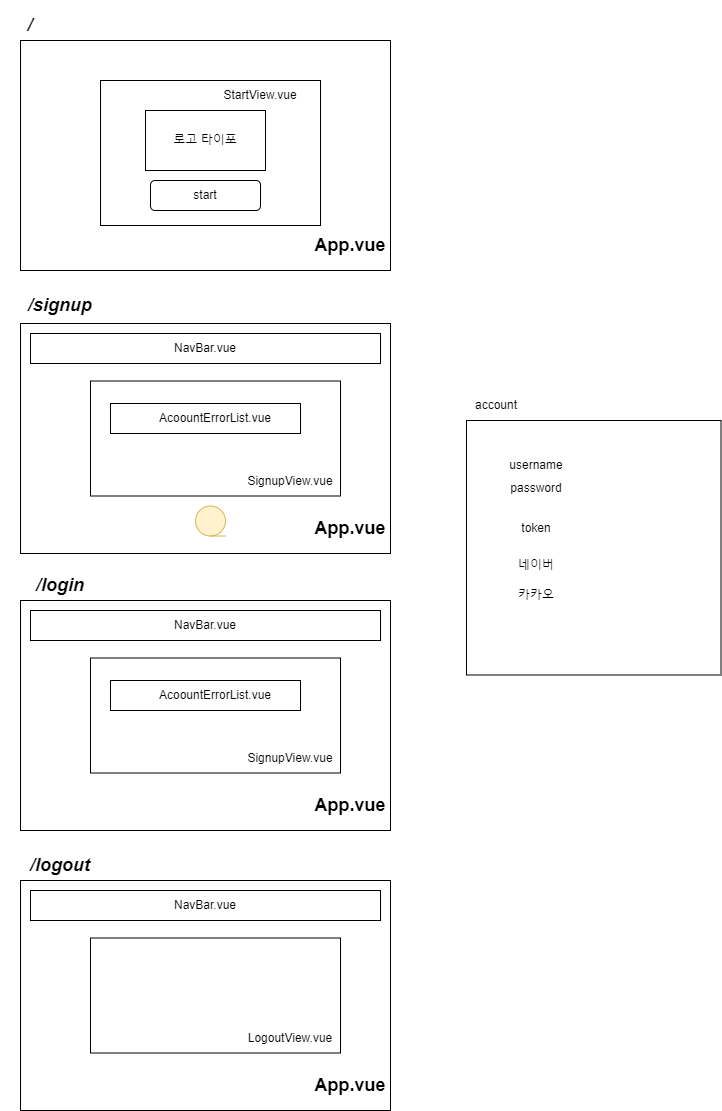

The diagram above was exported from draw.io. Its source (the exported page's mxGraphModel, read from the mxfile embedded in the PNG):
<mxGraphModel dx="1678" dy="1218" grid="1" gridSize="10" guides="1" tooltips="1" connect="1" arrows="1" fold="1" page="1" pageScale="1" pageWidth="827" pageHeight="1169" math="0" shadow="0">
  <root>
    <mxCell id="0" />
    <mxCell id="1" parent="0" />
    <mxCell id="O9NufLuGfbLErbW9qugk-1" value="&lt;h2&gt;&lt;br&gt;&lt;/h2&gt;" style="rounded=0;whiteSpace=wrap;html=1;align=right;" vertex="1" parent="1">
      <mxGeometry x="44" y="60" width="370" height="230" as="geometry" />
    </mxCell>
    <mxCell id="O9NufLuGfbLErbW9qugk-2" value="" style="rounded=0;whiteSpace=wrap;html=1;" vertex="1" parent="1">
      <mxGeometry x="124" y="100" width="220" height="145" as="geometry" />
    </mxCell>
    <mxCell id="O9NufLuGfbLErbW9qugk-3" value="start" style="rounded=1;whiteSpace=wrap;html=1;" vertex="1" parent="1">
      <mxGeometry x="174" y="200" width="110" height="30" as="geometry" />
    </mxCell>
    <mxCell id="O9NufLuGfbLErbW9qugk-4" value="로고 타이포" style="rounded=0;whiteSpace=wrap;html=1;" vertex="1" parent="1">
      <mxGeometry x="169" y="130" width="120" height="60" as="geometry" />
    </mxCell>
    <mxCell id="O9NufLuGfbLErbW9qugk-5" value="&lt;h2&gt;App.vue&lt;/h2&gt;" style="text;html=1;strokeColor=none;fillColor=none;align=center;verticalAlign=middle;whiteSpace=wrap;rounded=0;" vertex="1" parent="1">
      <mxGeometry x="344" y="250" width="60" height="30" as="geometry" />
    </mxCell>
    <mxCell id="O9NufLuGfbLErbW9qugk-6" value="StartView.vue" style="text;html=1;strokeColor=none;fillColor=none;align=center;verticalAlign=middle;whiteSpace=wrap;rounded=0;" vertex="1" parent="1">
      <mxGeometry x="254" y="100" width="60" height="30" as="geometry" />
    </mxCell>
    <mxCell id="O9NufLuGfbLErbW9qugk-7" value="&lt;h2&gt;&lt;br&gt;&lt;/h2&gt;" style="rounded=0;whiteSpace=wrap;html=1;align=right;" vertex="1" parent="1">
      <mxGeometry x="44" y="343" width="370" height="230" as="geometry" />
    </mxCell>
    <mxCell id="O9NufLuGfbLErbW9qugk-8" value="&lt;h2&gt;App.vue&lt;/h2&gt;" style="text;html=1;strokeColor=none;fillColor=none;align=center;verticalAlign=middle;whiteSpace=wrap;rounded=0;" vertex="1" parent="1">
      <mxGeometry x="344" y="533" width="60" height="30" as="geometry" />
    </mxCell>
    <mxCell id="O9NufLuGfbLErbW9qugk-9" value="&lt;h2&gt;&lt;i&gt;/&lt;/i&gt;&lt;/h2&gt;" style="text;html=1;strokeColor=none;fillColor=none;align=center;verticalAlign=middle;whiteSpace=wrap;rounded=0;" vertex="1" parent="1">
      <mxGeometry x="24" y="30" width="60" height="30" as="geometry" />
    </mxCell>
    <mxCell id="O9NufLuGfbLErbW9qugk-10" value="&lt;h2&gt;&lt;i&gt;/signup&lt;/i&gt;&lt;/h2&gt;" style="text;html=1;strokeColor=none;fillColor=none;align=center;verticalAlign=middle;whiteSpace=wrap;rounded=0;" vertex="1" parent="1">
      <mxGeometry x="54" y="310" width="60" height="30" as="geometry" />
    </mxCell>
    <mxCell id="O9NufLuGfbLErbW9qugk-11" value="" style="rounded=0;whiteSpace=wrap;html=1;" vertex="1" parent="1">
      <mxGeometry x="54" y="353" width="350" height="30" as="geometry" />
    </mxCell>
    <mxCell id="O9NufLuGfbLErbW9qugk-12" value="NavBar.vue" style="text;html=1;strokeColor=none;fillColor=none;align=center;verticalAlign=middle;whiteSpace=wrap;rounded=0;" vertex="1" parent="1">
      <mxGeometry x="199" y="353" width="60" height="30" as="geometry" />
    </mxCell>
    <mxCell id="O9NufLuGfbLErbW9qugk-13" value="" style="rounded=0;whiteSpace=wrap;html=1;" vertex="1" parent="1">
      <mxGeometry x="114" y="400.5" width="250" height="115" as="geometry" />
    </mxCell>
    <mxCell id="O9NufLuGfbLErbW9qugk-14" value="" style="rounded=0;whiteSpace=wrap;html=1;" vertex="1" parent="1">
      <mxGeometry x="134" y="423" width="190" height="30" as="geometry" />
    </mxCell>
    <mxCell id="O9NufLuGfbLErbW9qugk-15" value="AcoountErrorList.vue" style="text;html=1;strokeColor=none;fillColor=none;align=center;verticalAlign=middle;whiteSpace=wrap;rounded=0;" vertex="1" parent="1">
      <mxGeometry x="209" y="423" width="60" height="30" as="geometry" />
    </mxCell>
    <mxCell id="O9NufLuGfbLErbW9qugk-16" value="SignupView.vue" style="text;html=1;strokeColor=none;fillColor=none;align=center;verticalAlign=middle;whiteSpace=wrap;rounded=0;" vertex="1" parent="1">
      <mxGeometry x="284" y="485.5" width="60" height="30" as="geometry" />
    </mxCell>
    <mxCell id="O9NufLuGfbLErbW9qugk-17" value="&lt;h2&gt;&lt;br&gt;&lt;/h2&gt;" style="rounded=0;whiteSpace=wrap;html=1;align=right;" vertex="1" parent="1">
      <mxGeometry x="44" y="620" width="370" height="230" as="geometry" />
    </mxCell>
    <mxCell id="O9NufLuGfbLErbW9qugk-18" value="&lt;h2&gt;App.vue&lt;/h2&gt;" style="text;html=1;strokeColor=none;fillColor=none;align=center;verticalAlign=middle;whiteSpace=wrap;rounded=0;" vertex="1" parent="1">
      <mxGeometry x="344" y="810" width="60" height="30" as="geometry" />
    </mxCell>
    <mxCell id="O9NufLuGfbLErbW9qugk-19" value="&lt;h2&gt;&lt;i&gt;/login&lt;/i&gt;&lt;/h2&gt;" style="text;html=1;strokeColor=none;fillColor=none;align=center;verticalAlign=middle;whiteSpace=wrap;rounded=0;" vertex="1" parent="1">
      <mxGeometry x="54" y="590" width="60" height="30" as="geometry" />
    </mxCell>
    <mxCell id="O9NufLuGfbLErbW9qugk-20" value="" style="rounded=0;whiteSpace=wrap;html=1;" vertex="1" parent="1">
      <mxGeometry x="54" y="630" width="350" height="30" as="geometry" />
    </mxCell>
    <mxCell id="O9NufLuGfbLErbW9qugk-21" value="NavBar.vue" style="text;html=1;strokeColor=none;fillColor=none;align=center;verticalAlign=middle;whiteSpace=wrap;rounded=0;" vertex="1" parent="1">
      <mxGeometry x="199" y="630" width="60" height="30" as="geometry" />
    </mxCell>
    <mxCell id="O9NufLuGfbLErbW9qugk-22" value="" style="rounded=0;whiteSpace=wrap;html=1;" vertex="1" parent="1">
      <mxGeometry x="114" y="677.5" width="250" height="115" as="geometry" />
    </mxCell>
    <mxCell id="O9NufLuGfbLErbW9qugk-23" value="" style="rounded=0;whiteSpace=wrap;html=1;" vertex="1" parent="1">
      <mxGeometry x="134" y="700" width="190" height="30" as="geometry" />
    </mxCell>
    <mxCell id="O9NufLuGfbLErbW9qugk-24" value="AcoountErrorList.vue" style="text;html=1;strokeColor=none;fillColor=none;align=center;verticalAlign=middle;whiteSpace=wrap;rounded=0;" vertex="1" parent="1">
      <mxGeometry x="209" y="700" width="60" height="30" as="geometry" />
    </mxCell>
    <mxCell id="O9NufLuGfbLErbW9qugk-25" value="SignupView.vue" style="text;html=1;strokeColor=none;fillColor=none;align=center;verticalAlign=middle;whiteSpace=wrap;rounded=0;" vertex="1" parent="1">
      <mxGeometry x="284" y="762.5" width="60" height="30" as="geometry" />
    </mxCell>
    <mxCell id="O9NufLuGfbLErbW9qugk-26" value="&lt;h2&gt;&lt;br&gt;&lt;/h2&gt;" style="rounded=0;whiteSpace=wrap;html=1;align=right;" vertex="1" parent="1">
      <mxGeometry x="44" y="900" width="370" height="230" as="geometry" />
    </mxCell>
    <mxCell id="O9NufLuGfbLErbW9qugk-27" value="&lt;h2&gt;App.vue&lt;/h2&gt;" style="text;html=1;strokeColor=none;fillColor=none;align=center;verticalAlign=middle;whiteSpace=wrap;rounded=0;" vertex="1" parent="1">
      <mxGeometry x="344" y="1090" width="60" height="30" as="geometry" />
    </mxCell>
    <mxCell id="O9NufLuGfbLErbW9qugk-28" value="&lt;h2&gt;&lt;i&gt;/logout&lt;/i&gt;&lt;/h2&gt;" style="text;html=1;strokeColor=none;fillColor=none;align=center;verticalAlign=middle;whiteSpace=wrap;rounded=0;" vertex="1" parent="1">
      <mxGeometry x="54" y="870" width="60" height="30" as="geometry" />
    </mxCell>
    <mxCell id="O9NufLuGfbLErbW9qugk-29" value="" style="rounded=0;whiteSpace=wrap;html=1;" vertex="1" parent="1">
      <mxGeometry x="54" y="910" width="350" height="30" as="geometry" />
    </mxCell>
    <mxCell id="O9NufLuGfbLErbW9qugk-30" value="NavBar.vue" style="text;html=1;strokeColor=none;fillColor=none;align=center;verticalAlign=middle;whiteSpace=wrap;rounded=0;" vertex="1" parent="1">
      <mxGeometry x="199" y="910" width="60" height="30" as="geometry" />
    </mxCell>
    <mxCell id="O9NufLuGfbLErbW9qugk-31" value="" style="rounded=0;whiteSpace=wrap;html=1;" vertex="1" parent="1">
      <mxGeometry x="114" y="957.5" width="250" height="115" as="geometry" />
    </mxCell>
    <mxCell id="O9NufLuGfbLErbW9qugk-32" value="LogoutView.vue" style="text;html=1;strokeColor=none;fillColor=none;align=center;verticalAlign=middle;whiteSpace=wrap;rounded=0;" vertex="1" parent="1">
      <mxGeometry x="284" y="1042.5" width="60" height="30" as="geometry" />
    </mxCell>
    <mxCell id="ryanbXpq91qm1IJeKq_y-1" value="" style="whiteSpace=wrap;html=1;aspect=fixed;" vertex="1" parent="1">
      <mxGeometry x="490" y="440" width="254.5" height="254.5" as="geometry" />
    </mxCell>
    <mxCell id="ryanbXpq91qm1IJeKq_y-2" value="account" style="text;html=1;strokeColor=none;fillColor=none;align=center;verticalAlign=middle;whiteSpace=wrap;rounded=0;" vertex="1" parent="1">
      <mxGeometry x="490" y="410" width="60" height="30" as="geometry" />
    </mxCell>
    <mxCell id="ryanbXpq91qm1IJeKq_y-3" value="password" style="text;html=1;strokeColor=none;fillColor=none;align=center;verticalAlign=middle;whiteSpace=wrap;rounded=0;" vertex="1" parent="1">
      <mxGeometry x="530" y="500" width="60" height="15.5" as="geometry" />
    </mxCell>
    <mxCell id="4W0FXAvZrNE6gyBkua2I-1" value="" style="shape=tapeData;whiteSpace=wrap;html=1;perimeter=ellipsePerimeter;fillColor=#fff2cc;strokeColor=#d6b656;" vertex="1" parent="1">
      <mxGeometry x="219" y="525.5" width="30" height="30" as="geometry" />
    </mxCell>
    <mxCell id="ryanbXpq91qm1IJeKq_y-4" value="username" style="text;html=1;strokeColor=none;fillColor=none;align=center;verticalAlign=middle;whiteSpace=wrap;rounded=0;" vertex="1" parent="1">
      <mxGeometry x="530" y="470" width="60" height="30" as="geometry" />
    </mxCell>
    <mxCell id="ryanbXpq91qm1IJeKq_y-5" value="네이버" style="text;html=1;strokeColor=none;fillColor=none;align=center;verticalAlign=middle;whiteSpace=wrap;rounded=0;" vertex="1" parent="1">
      <mxGeometry x="530" y="569.5" width="60" height="30" as="geometry" />
    </mxCell>
    <mxCell id="ryanbXpq91qm1IJeKq_y-14" value="token" style="text;html=1;strokeColor=none;fillColor=none;align=center;verticalAlign=middle;whiteSpace=wrap;rounded=0;" vertex="1" parent="1">
      <mxGeometry x="530" y="540" width="60" height="15.5" as="geometry" />
    </mxCell>
    <mxCell id="ryanbXpq91qm1IJeKq_y-15" value="카카오" style="text;html=1;strokeColor=none;fillColor=none;align=center;verticalAlign=middle;whiteSpace=wrap;rounded=0;" vertex="1" parent="1">
      <mxGeometry x="530" y="599.5" width="60" height="30" as="geometry" />
    </mxCell>
  </root>
</mxGraphModel>